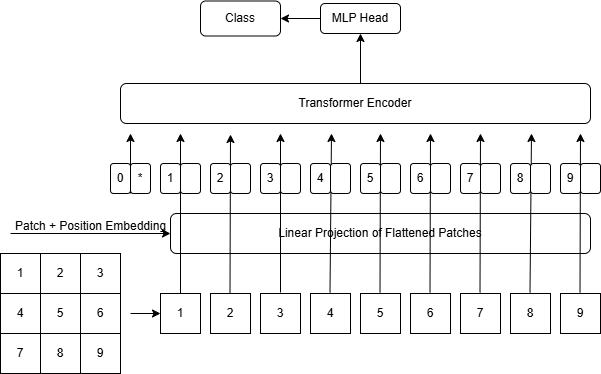

The diagram above was exported from draw.io. Its source (the exported page's mxGraphModel, read from the mxfile embedded in the PNG):
<mxGraphModel dx="1044" dy="608" grid="1" gridSize="10" guides="1" tooltips="1" connect="1" arrows="1" fold="1" page="1" pageScale="1" pageWidth="850" pageHeight="1100" math="0" shadow="0">
  <root>
    <mxCell id="0" />
    <mxCell id="1" parent="0" />
    <mxCell id="eTv_c7nK2Xf_x49AynfI-1" value="" style="rounded=0;whiteSpace=wrap;html=1;" vertex="1" parent="1">
      <mxGeometry x="40" y="360" width="120" height="120" as="geometry" />
    </mxCell>
    <mxCell id="eTv_c7nK2Xf_x49AynfI-6" value="1" style="whiteSpace=wrap;html=1;aspect=fixed;" vertex="1" parent="1">
      <mxGeometry x="40" y="360" width="40" height="40" as="geometry" />
    </mxCell>
    <mxCell id="eTv_c7nK2Xf_x49AynfI-7" value="2" style="whiteSpace=wrap;html=1;aspect=fixed;" vertex="1" parent="1">
      <mxGeometry x="80" y="360" width="40" height="40" as="geometry" />
    </mxCell>
    <mxCell id="eTv_c7nK2Xf_x49AynfI-9" value="3" style="whiteSpace=wrap;html=1;aspect=fixed;" vertex="1" parent="1">
      <mxGeometry x="120" y="360" width="40" height="40" as="geometry" />
    </mxCell>
    <mxCell id="eTv_c7nK2Xf_x49AynfI-10" value="4" style="whiteSpace=wrap;html=1;aspect=fixed;" vertex="1" parent="1">
      <mxGeometry x="40" y="400" width="40" height="40" as="geometry" />
    </mxCell>
    <mxCell id="eTv_c7nK2Xf_x49AynfI-11" value="5" style="whiteSpace=wrap;html=1;aspect=fixed;" vertex="1" parent="1">
      <mxGeometry x="80" y="400" width="40" height="40" as="geometry" />
    </mxCell>
    <mxCell id="eTv_c7nK2Xf_x49AynfI-12" value="6" style="whiteSpace=wrap;html=1;aspect=fixed;" vertex="1" parent="1">
      <mxGeometry x="120" y="400" width="40" height="40" as="geometry" />
    </mxCell>
    <mxCell id="eTv_c7nK2Xf_x49AynfI-13" value="7" style="whiteSpace=wrap;html=1;aspect=fixed;" vertex="1" parent="1">
      <mxGeometry x="40" y="440" width="40" height="40" as="geometry" />
    </mxCell>
    <mxCell id="eTv_c7nK2Xf_x49AynfI-14" value="8" style="whiteSpace=wrap;html=1;aspect=fixed;" vertex="1" parent="1">
      <mxGeometry x="80" y="440" width="40" height="40" as="geometry" />
    </mxCell>
    <mxCell id="eTv_c7nK2Xf_x49AynfI-16" value="9" style="whiteSpace=wrap;html=1;aspect=fixed;" vertex="1" parent="1">
      <mxGeometry x="120" y="440" width="40" height="40" as="geometry" />
    </mxCell>
    <mxCell id="eTv_c7nK2Xf_x49AynfI-17" value="" style="endArrow=classic;html=1;rounded=0;" edge="1" parent="1">
      <mxGeometry width="50" height="50" relative="1" as="geometry">
        <mxPoint x="170" y="420" as="sourcePoint" />
        <mxPoint x="200" y="420" as="targetPoint" />
      </mxGeometry>
    </mxCell>
    <mxCell id="eTv_c7nK2Xf_x49AynfI-18" value="1" style="whiteSpace=wrap;html=1;aspect=fixed;" vertex="1" parent="1">
      <mxGeometry x="200" y="400" width="40" height="40" as="geometry" />
    </mxCell>
    <mxCell id="eTv_c7nK2Xf_x49AynfI-19" value="2" style="whiteSpace=wrap;html=1;aspect=fixed;" vertex="1" parent="1">
      <mxGeometry x="250" y="400" width="40" height="40" as="geometry" />
    </mxCell>
    <mxCell id="eTv_c7nK2Xf_x49AynfI-20" value="3" style="whiteSpace=wrap;html=1;aspect=fixed;" vertex="1" parent="1">
      <mxGeometry x="300" y="400" width="40" height="40" as="geometry" />
    </mxCell>
    <mxCell id="eTv_c7nK2Xf_x49AynfI-21" value="4" style="whiteSpace=wrap;html=1;aspect=fixed;" vertex="1" parent="1">
      <mxGeometry x="350" y="400" width="40" height="40" as="geometry" />
    </mxCell>
    <mxCell id="eTv_c7nK2Xf_x49AynfI-22" value="5" style="whiteSpace=wrap;html=1;aspect=fixed;" vertex="1" parent="1">
      <mxGeometry x="400" y="400" width="40" height="40" as="geometry" />
    </mxCell>
    <mxCell id="eTv_c7nK2Xf_x49AynfI-23" value="6" style="whiteSpace=wrap;html=1;aspect=fixed;" vertex="1" parent="1">
      <mxGeometry x="450" y="400" width="40" height="40" as="geometry" />
    </mxCell>
    <mxCell id="eTv_c7nK2Xf_x49AynfI-24" value="7" style="whiteSpace=wrap;html=1;aspect=fixed;" vertex="1" parent="1">
      <mxGeometry x="500" y="400" width="40" height="40" as="geometry" />
    </mxCell>
    <mxCell id="eTv_c7nK2Xf_x49AynfI-25" value="8" style="whiteSpace=wrap;html=1;aspect=fixed;" vertex="1" parent="1">
      <mxGeometry x="550" y="400" width="40" height="40" as="geometry" />
    </mxCell>
    <mxCell id="eTv_c7nK2Xf_x49AynfI-26" value="9" style="whiteSpace=wrap;html=1;aspect=fixed;" vertex="1" parent="1">
      <mxGeometry x="600" y="400" width="40" height="40" as="geometry" />
    </mxCell>
    <mxCell id="eTv_c7nK2Xf_x49AynfI-27" value="Linear Projection of Flattened Patches" style="rounded=1;whiteSpace=wrap;html=1;" vertex="1" parent="1">
      <mxGeometry x="210" y="320" width="420" height="40" as="geometry" />
    </mxCell>
    <mxCell id="eTv_c7nK2Xf_x49AynfI-32" value="" style="endArrow=classic;html=1;rounded=0;" edge="1" parent="1">
      <mxGeometry width="50" height="50" relative="1" as="geometry">
        <mxPoint x="220" y="400" as="sourcePoint" />
        <mxPoint x="220" y="240" as="targetPoint" />
      </mxGeometry>
    </mxCell>
    <mxCell id="eTv_c7nK2Xf_x49AynfI-33" value="" style="endArrow=classic;html=1;rounded=0;" edge="1" parent="1">
      <mxGeometry width="50" height="50" relative="1" as="geometry">
        <mxPoint x="269.5" y="400" as="sourcePoint" />
        <mxPoint x="270" y="241" as="targetPoint" />
      </mxGeometry>
    </mxCell>
    <mxCell id="eTv_c7nK2Xf_x49AynfI-34" value="" style="endArrow=classic;html=1;rounded=0;" edge="1" parent="1">
      <mxGeometry width="50" height="50" relative="1" as="geometry">
        <mxPoint x="320" y="399" as="sourcePoint" />
        <mxPoint x="320" y="240" as="targetPoint" />
      </mxGeometry>
    </mxCell>
    <mxCell id="eTv_c7nK2Xf_x49AynfI-35" value="" style="endArrow=classic;html=1;rounded=0;" edge="1" parent="1">
      <mxGeometry width="50" height="50" relative="1" as="geometry">
        <mxPoint x="369.5" y="399" as="sourcePoint" />
        <mxPoint x="371" y="240" as="targetPoint" />
      </mxGeometry>
    </mxCell>
    <mxCell id="eTv_c7nK2Xf_x49AynfI-38" value="" style="endArrow=classic;html=1;rounded=0;" edge="1" parent="1">
      <mxGeometry width="50" height="50" relative="1" as="geometry">
        <mxPoint x="419.5" y="399" as="sourcePoint" />
        <mxPoint x="420" y="240" as="targetPoint" />
      </mxGeometry>
    </mxCell>
    <mxCell id="eTv_c7nK2Xf_x49AynfI-39" value="" style="endArrow=classic;html=1;rounded=0;" edge="1" parent="1">
      <mxGeometry width="50" height="50" relative="1" as="geometry">
        <mxPoint x="469.5" y="399" as="sourcePoint" />
        <mxPoint x="470" y="240" as="targetPoint" />
      </mxGeometry>
    </mxCell>
    <mxCell id="eTv_c7nK2Xf_x49AynfI-40" value="" style="endArrow=classic;html=1;rounded=0;" edge="1" parent="1">
      <mxGeometry width="50" height="50" relative="1" as="geometry">
        <mxPoint x="519.5" y="399" as="sourcePoint" />
        <mxPoint x="520" y="240" as="targetPoint" />
      </mxGeometry>
    </mxCell>
    <mxCell id="eTv_c7nK2Xf_x49AynfI-41" value="" style="endArrow=classic;html=1;rounded=0;" edge="1" parent="1">
      <mxGeometry width="50" height="50" relative="1" as="geometry">
        <mxPoint x="569.5" y="399" as="sourcePoint" />
        <mxPoint x="571" y="240" as="targetPoint" />
      </mxGeometry>
    </mxCell>
    <mxCell id="eTv_c7nK2Xf_x49AynfI-42" value="" style="endArrow=classic;html=1;rounded=0;" edge="1" parent="1">
      <mxGeometry width="50" height="50" relative="1" as="geometry">
        <mxPoint x="619.5" y="399" as="sourcePoint" />
        <mxPoint x="620" y="240" as="targetPoint" />
      </mxGeometry>
    </mxCell>
    <mxCell id="eTv_c7nK2Xf_x49AynfI-43" value="" style="endArrow=classic;html=1;rounded=0;entryX=0;entryY=0.5;entryDx=0;entryDy=0;" edge="1" parent="1" target="eTv_c7nK2Xf_x49AynfI-27">
      <mxGeometry width="50" height="50" relative="1" as="geometry">
        <mxPoint x="50" y="340" as="sourcePoint" />
        <mxPoint x="100" y="290" as="targetPoint" />
      </mxGeometry>
    </mxCell>
    <mxCell id="eTv_c7nK2Xf_x49AynfI-44" value="Patch + Position Embedding" style="text;html=1;align=center;verticalAlign=middle;resizable=0;points=[];autosize=1;strokeColor=none;fillColor=none;" vertex="1" parent="1">
      <mxGeometry x="45" y="318" width="170" height="30" as="geometry" />
    </mxCell>
    <mxCell id="eTv_c7nK2Xf_x49AynfI-53" value="1" style="rounded=1;whiteSpace=wrap;html=1;" vertex="1" parent="1">
      <mxGeometry x="200" y="270" width="20" height="30" as="geometry" />
    </mxCell>
    <mxCell id="eTv_c7nK2Xf_x49AynfI-54" value="" style="rounded=1;whiteSpace=wrap;html=1;" vertex="1" parent="1">
      <mxGeometry x="220" y="270" width="20" height="30" as="geometry" />
    </mxCell>
    <mxCell id="eTv_c7nK2Xf_x49AynfI-55" value="2" style="rounded=1;whiteSpace=wrap;html=1;" vertex="1" parent="1">
      <mxGeometry x="250" y="270" width="20" height="30" as="geometry" />
    </mxCell>
    <mxCell id="eTv_c7nK2Xf_x49AynfI-57" value="" style="rounded=1;whiteSpace=wrap;html=1;" vertex="1" parent="1">
      <mxGeometry x="270" y="270" width="20" height="30" as="geometry" />
    </mxCell>
    <mxCell id="eTv_c7nK2Xf_x49AynfI-58" value="3" style="rounded=1;whiteSpace=wrap;html=1;" vertex="1" parent="1">
      <mxGeometry x="300" y="270" width="20" height="30" as="geometry" />
    </mxCell>
    <mxCell id="eTv_c7nK2Xf_x49AynfI-59" value="" style="rounded=1;whiteSpace=wrap;html=1;" vertex="1" parent="1">
      <mxGeometry x="320" y="270" width="20" height="30" as="geometry" />
    </mxCell>
    <mxCell id="eTv_c7nK2Xf_x49AynfI-60" value="4" style="rounded=1;whiteSpace=wrap;html=1;" vertex="1" parent="1">
      <mxGeometry x="350" y="270" width="20" height="30" as="geometry" />
    </mxCell>
    <mxCell id="eTv_c7nK2Xf_x49AynfI-61" value="" style="rounded=1;whiteSpace=wrap;html=1;" vertex="1" parent="1">
      <mxGeometry x="370" y="270" width="20" height="30" as="geometry" />
    </mxCell>
    <mxCell id="eTv_c7nK2Xf_x49AynfI-62" value="5" style="rounded=1;whiteSpace=wrap;html=1;" vertex="1" parent="1">
      <mxGeometry x="400" y="270" width="20" height="30" as="geometry" />
    </mxCell>
    <mxCell id="eTv_c7nK2Xf_x49AynfI-63" value="" style="rounded=1;whiteSpace=wrap;html=1;" vertex="1" parent="1">
      <mxGeometry x="420" y="270" width="20" height="30" as="geometry" />
    </mxCell>
    <mxCell id="eTv_c7nK2Xf_x49AynfI-64" value="6" style="rounded=1;whiteSpace=wrap;html=1;" vertex="1" parent="1">
      <mxGeometry x="450" y="270" width="20" height="30" as="geometry" />
    </mxCell>
    <mxCell id="eTv_c7nK2Xf_x49AynfI-65" value="" style="rounded=1;whiteSpace=wrap;html=1;" vertex="1" parent="1">
      <mxGeometry x="470" y="270" width="20" height="30" as="geometry" />
    </mxCell>
    <mxCell id="eTv_c7nK2Xf_x49AynfI-66" value="7" style="rounded=1;whiteSpace=wrap;html=1;" vertex="1" parent="1">
      <mxGeometry x="500" y="270" width="20" height="30" as="geometry" />
    </mxCell>
    <mxCell id="eTv_c7nK2Xf_x49AynfI-67" value="" style="rounded=1;whiteSpace=wrap;html=1;" vertex="1" parent="1">
      <mxGeometry x="520" y="270" width="20" height="30" as="geometry" />
    </mxCell>
    <mxCell id="eTv_c7nK2Xf_x49AynfI-68" value="8" style="rounded=1;whiteSpace=wrap;html=1;" vertex="1" parent="1">
      <mxGeometry x="550" y="270" width="20" height="30" as="geometry" />
    </mxCell>
    <mxCell id="eTv_c7nK2Xf_x49AynfI-69" value="" style="rounded=1;whiteSpace=wrap;html=1;" vertex="1" parent="1">
      <mxGeometry x="570" y="270" width="20" height="30" as="geometry" />
    </mxCell>
    <mxCell id="eTv_c7nK2Xf_x49AynfI-70" value="9" style="rounded=1;whiteSpace=wrap;html=1;" vertex="1" parent="1">
      <mxGeometry x="600" y="270" width="20" height="30" as="geometry" />
    </mxCell>
    <mxCell id="eTv_c7nK2Xf_x49AynfI-71" value="" style="rounded=1;whiteSpace=wrap;html=1;" vertex="1" parent="1">
      <mxGeometry x="620" y="270" width="20" height="30" as="geometry" />
    </mxCell>
    <mxCell id="eTv_c7nK2Xf_x49AynfI-74" value="" style="endArrow=classic;html=1;rounded=0;" edge="1" parent="1">
      <mxGeometry width="50" height="50" relative="1" as="geometry">
        <mxPoint x="170" y="300" as="sourcePoint" />
        <mxPoint x="170" y="240" as="targetPoint" />
      </mxGeometry>
    </mxCell>
    <mxCell id="eTv_c7nK2Xf_x49AynfI-76" value="0" style="rounded=1;whiteSpace=wrap;html=1;" vertex="1" parent="1">
      <mxGeometry x="150" y="270" width="20" height="30" as="geometry" />
    </mxCell>
    <mxCell id="eTv_c7nK2Xf_x49AynfI-78" value="*" style="rounded=1;whiteSpace=wrap;html=1;" vertex="1" parent="1">
      <mxGeometry x="170" y="270" width="20" height="30" as="geometry" />
    </mxCell>
    <mxCell id="eTv_c7nK2Xf_x49AynfI-79" value="Transformer Encoder" style="rounded=1;whiteSpace=wrap;html=1;" vertex="1" parent="1">
      <mxGeometry x="160" y="190" width="470" height="40" as="geometry" />
    </mxCell>
    <mxCell id="eTv_c7nK2Xf_x49AynfI-80" value="" style="endArrow=classic;html=1;rounded=0;" edge="1" parent="1">
      <mxGeometry width="50" height="50" relative="1" as="geometry">
        <mxPoint x="400" y="190" as="sourcePoint" />
        <mxPoint x="400" y="140" as="targetPoint" />
      </mxGeometry>
    </mxCell>
    <mxCell id="eTv_c7nK2Xf_x49AynfI-81" value="MLP Head" style="rounded=1;whiteSpace=wrap;html=1;" vertex="1" parent="1">
      <mxGeometry x="360" y="110" width="80" height="30" as="geometry" />
    </mxCell>
    <mxCell id="eTv_c7nK2Xf_x49AynfI-82" value="" style="endArrow=classic;html=1;rounded=0;exitX=0;exitY=0.5;exitDx=0;exitDy=0;" edge="1" parent="1" source="eTv_c7nK2Xf_x49AynfI-81">
      <mxGeometry width="50" height="50" relative="1" as="geometry">
        <mxPoint x="280" y="120" as="sourcePoint" />
        <mxPoint x="320" y="125" as="targetPoint" />
      </mxGeometry>
    </mxCell>
    <mxCell id="eTv_c7nK2Xf_x49AynfI-83" value="Class" style="rounded=1;whiteSpace=wrap;html=1;" vertex="1" parent="1">
      <mxGeometry x="240" y="107.5" width="80" height="35" as="geometry" />
    </mxCell>
  </root>
</mxGraphModel>